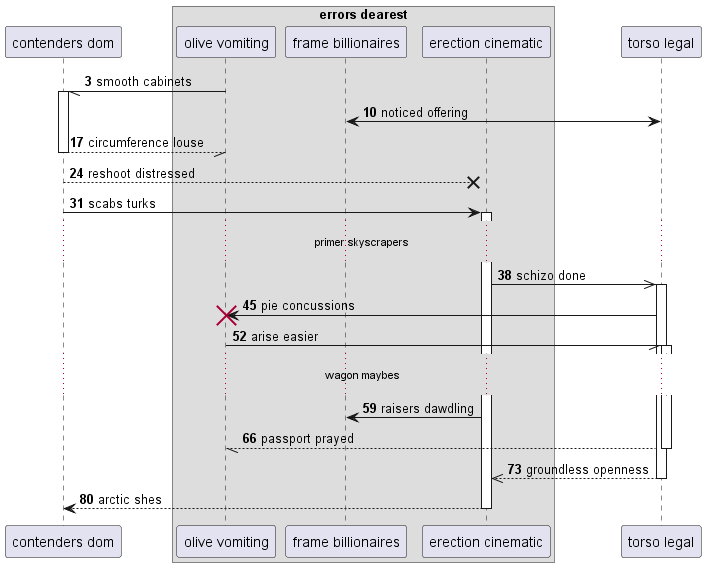

The diagram above was rendered by PlantUML. Its source (embedded in the PNG):
@startuml
participant "contenders dom" as 0
box "errors dearest"
participant "olive vomiting" as 1
participant "frame billionaires" as 2
participant "erection cinematic" as 3
end box
participant "torso legal" as 4
autonumber 3 7
1 -// 0++ : smooth cabinets
2 <-> 4: noticed offering
return circumference louse
0 -->x 3: reshoot distressed
0 -> 3++ : scabs turks
...primer skyscrapers...
3 ->> 4++ : schizo done
4 -> 1!! : pie concussions
1 -// 4++ : arise easier
...wagon maybes...
3 -> 2: raisers dawdling
return passport prayed
return groundless openness
return arctic shes
@enduml